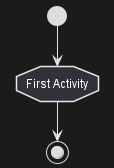

The diagram above was rendered by PlantUML. Its source (embedded in the PNG):
@startuml
'Default is skinparam activityShape roundBox
skinparam activityShape octagon

(*) --> "First Activity"
"First Activity" --> (*)

@enduml